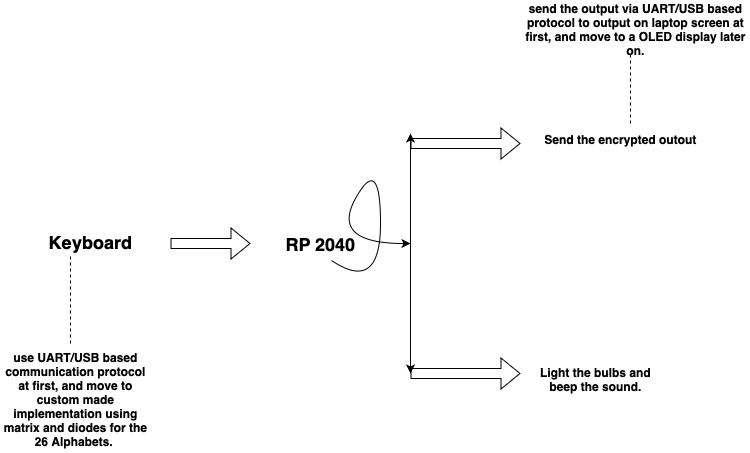

The diagram above was exported from draw.io. Its source (the exported page's mxGraphModel, read from the mxfile embedded in the PNG):
<mxGraphModel dx="946" dy="652" grid="1" gridSize="10" guides="1" tooltips="1" connect="1" arrows="1" fold="1" page="1" pageScale="1" pageWidth="850" pageHeight="1100" math="0" shadow="0">
  <root>
    <mxCell id="0" />
    <mxCell id="1" parent="0" />
    <mxCell id="k9nq4WPqk6t8UYhzS1df-1" value="" style="shape=flexArrow;endArrow=classic;html=1;rounded=0;" edge="1" parent="1" target="k9nq4WPqk6t8UYhzS1df-6">
      <mxGeometry width="50" height="50" relative="1" as="geometry">
        <mxPoint x="240" y="310" as="sourcePoint" />
        <mxPoint x="370" y="310" as="targetPoint" />
      </mxGeometry>
    </mxCell>
    <mxCell id="k9nq4WPqk6t8UYhzS1df-6" value="&lt;b&gt;&lt;font style=&quot;font-size: 18px;&quot;&gt;RP 2040&lt;/font&gt;&lt;/b&gt;" style="text;html=1;align=center;verticalAlign=middle;whiteSpace=wrap;rounded=0;" vertex="1" parent="1">
      <mxGeometry x="320" y="295" width="140" height="30" as="geometry" />
    </mxCell>
    <mxCell id="k9nq4WPqk6t8UYhzS1df-7" value="&lt;b&gt;&lt;font style=&quot;font-size: 18px;&quot;&gt;Keyboard&lt;/font&gt;&lt;/b&gt;" style="text;html=1;align=center;verticalAlign=middle;whiteSpace=wrap;rounded=0;" vertex="1" parent="1">
      <mxGeometry x="100" y="295" width="120" height="25" as="geometry" />
    </mxCell>
    <mxCell id="k9nq4WPqk6t8UYhzS1df-8" value="" style="endArrow=classic;startArrow=classic;html=1;rounded=0;" edge="1" parent="1">
      <mxGeometry width="50" height="50" relative="1" as="geometry">
        <mxPoint x="480" y="440" as="sourcePoint" />
        <mxPoint x="480" y="200" as="targetPoint" />
        <Array as="points">
          <mxPoint x="480" y="330" />
        </Array>
      </mxGeometry>
    </mxCell>
    <mxCell id="k9nq4WPqk6t8UYhzS1df-10" value="" style="shape=flexArrow;endArrow=classic;html=1;rounded=0;" edge="1" parent="1">
      <mxGeometry width="50" height="50" relative="1" as="geometry">
        <mxPoint x="480" y="210" as="sourcePoint" />
        <mxPoint x="590" y="210" as="targetPoint" />
      </mxGeometry>
    </mxCell>
    <mxCell id="k9nq4WPqk6t8UYhzS1df-11" value="" style="shape=flexArrow;endArrow=classic;html=1;rounded=0;" edge="1" parent="1">
      <mxGeometry width="50" height="50" relative="1" as="geometry">
        <mxPoint x="480" y="440" as="sourcePoint" />
        <mxPoint x="590" y="440" as="targetPoint" />
      </mxGeometry>
    </mxCell>
    <mxCell id="k9nq4WPqk6t8UYhzS1df-12" value="" style="curved=1;endArrow=classic;html=1;rounded=0;exitX=0.579;exitY=1.067;exitDx=0;exitDy=0;exitPerimeter=0;" edge="1" parent="1" source="k9nq4WPqk6t8UYhzS1df-6">
      <mxGeometry width="50" height="50" relative="1" as="geometry">
        <mxPoint x="400" y="360" as="sourcePoint" />
        <mxPoint x="480" y="310" as="targetPoint" />
        <Array as="points">
          <mxPoint x="450" y="360" />
          <mxPoint x="450" y="220" />
          <mxPoint x="400" y="310" />
        </Array>
      </mxGeometry>
    </mxCell>
    <mxCell id="k9nq4WPqk6t8UYhzS1df-13" value="&lt;b&gt;Light the bulbs and beep the sound.&lt;/b&gt;" style="text;html=1;align=center;verticalAlign=middle;whiteSpace=wrap;rounded=0;" vertex="1" parent="1">
      <mxGeometry x="600" y="430" width="130" height="30" as="geometry" />
    </mxCell>
    <mxCell id="k9nq4WPqk6t8UYhzS1df-14" value="&lt;b&gt;Send the encrypted outout&lt;/b&gt;" style="text;html=1;align=center;verticalAlign=middle;whiteSpace=wrap;rounded=0;" vertex="1" parent="1">
      <mxGeometry x="610" y="190" width="160" height="30" as="geometry" />
    </mxCell>
    <mxCell id="k9nq4WPqk6t8UYhzS1df-15" value="" style="endArrow=none;dashed=1;html=1;rounded=0;" edge="1" parent="1">
      <mxGeometry width="50" height="50" relative="1" as="geometry">
        <mxPoint x="140" y="410" as="sourcePoint" />
        <mxPoint x="140" y="320" as="targetPoint" />
      </mxGeometry>
    </mxCell>
    <mxCell id="k9nq4WPqk6t8UYhzS1df-16" value="&lt;b&gt;use UART/USB based communication protocol at first, and move to custom made implementation using matrix and diodes for the 26 Alphabets.&amp;nbsp;&lt;/b&gt;" style="text;html=1;align=center;verticalAlign=middle;whiteSpace=wrap;rounded=0;" vertex="1" parent="1">
      <mxGeometry x="70" y="410" width="150" height="110" as="geometry" />
    </mxCell>
    <mxCell id="k9nq4WPqk6t8UYhzS1df-18" value="" style="endArrow=none;dashed=1;html=1;rounded=0;" edge="1" parent="1">
      <mxGeometry width="50" height="50" relative="1" as="geometry">
        <mxPoint x="700" y="190" as="sourcePoint" />
        <mxPoint x="700" y="120" as="targetPoint" />
      </mxGeometry>
    </mxCell>
    <mxCell id="k9nq4WPqk6t8UYhzS1df-20" value="&lt;b&gt;send the output via UART/USB based protocol to output on laptop screen at first, and move to a OLED display later on.&lt;/b&gt;" style="text;html=1;align=center;verticalAlign=middle;whiteSpace=wrap;rounded=0;" vertex="1" parent="1">
      <mxGeometry x="590" y="80" width="230" height="30" as="geometry" />
    </mxCell>
  </root>
</mxGraphModel>